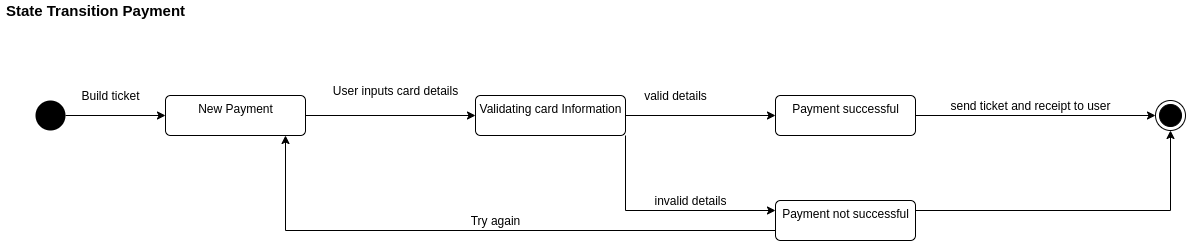

The diagram above was exported from draw.io. Its source (the exported page's mxGraphModel, read from the mxfile embedded in the PNG):
<mxGraphModel dx="1422" dy="936" grid="1" gridSize="10" guides="1" tooltips="1" connect="1" arrows="1" fold="1" page="1" pageScale="1" pageWidth="827" pageHeight="1169" math="0" shadow="0">
  <root>
    <mxCell id="0" />
    <mxCell id="1" parent="0" />
    <mxCell id="JzdtyxmZ-8y1fvmj4hlB-4" style="edgeStyle=orthogonalEdgeStyle;rounded=0;orthogonalLoop=1;jettySize=auto;html=1;exitX=1;exitY=0.5;exitDx=0;exitDy=0;entryX=0;entryY=0.5;entryDx=0;entryDy=0;" parent="1" source="JzdtyxmZ-8y1fvmj4hlB-1" target="JzdtyxmZ-8y1fvmj4hlB-2" edge="1">
      <mxGeometry relative="1" as="geometry" />
    </mxCell>
    <mxCell id="JzdtyxmZ-8y1fvmj4hlB-1" value="" style="ellipse;fillColor=#000000;strokeColor=none;" parent="1" vertex="1">
      <mxGeometry x="60" y="200" width="30" height="30" as="geometry" />
    </mxCell>
    <mxCell id="JzdtyxmZ-8y1fvmj4hlB-6" style="edgeStyle=orthogonalEdgeStyle;rounded=0;orthogonalLoop=1;jettySize=auto;html=1;exitX=1;exitY=0.5;exitDx=0;exitDy=0;entryX=0;entryY=0.5;entryDx=0;entryDy=0;" parent="1" source="JzdtyxmZ-8y1fvmj4hlB-2" target="JzdtyxmZ-8y1fvmj4hlB-5" edge="1">
      <mxGeometry relative="1" as="geometry" />
    </mxCell>
    <mxCell id="JzdtyxmZ-8y1fvmj4hlB-2" value="New Payment" style="html=1;align=center;verticalAlign=top;rounded=1;absoluteArcSize=1;arcSize=10;dashed=0;" parent="1" vertex="1">
      <mxGeometry x="190" y="195" width="140" height="40" as="geometry" />
    </mxCell>
    <mxCell id="JzdtyxmZ-8y1fvmj4hlB-14" style="edgeStyle=orthogonalEdgeStyle;rounded=0;orthogonalLoop=1;jettySize=auto;html=1;exitX=1;exitY=0.5;exitDx=0;exitDy=0;entryX=0;entryY=0.5;entryDx=0;entryDy=0;" parent="1" source="JzdtyxmZ-8y1fvmj4hlB-5" target="JzdtyxmZ-8y1fvmj4hlB-11" edge="1">
      <mxGeometry relative="1" as="geometry" />
    </mxCell>
    <mxCell id="JzdtyxmZ-8y1fvmj4hlB-22" style="edgeStyle=orthogonalEdgeStyle;rounded=0;orthogonalLoop=1;jettySize=auto;html=1;exitX=1;exitY=1;exitDx=0;exitDy=0;entryX=0;entryY=0.25;entryDx=0;entryDy=0;" parent="1" source="JzdtyxmZ-8y1fvmj4hlB-5" target="JzdtyxmZ-8y1fvmj4hlB-21" edge="1">
      <mxGeometry relative="1" as="geometry" />
    </mxCell>
    <mxCell id="JzdtyxmZ-8y1fvmj4hlB-5" value="Validating card Information" style="html=1;align=center;verticalAlign=top;rounded=1;absoluteArcSize=1;arcSize=10;dashed=0;" parent="1" vertex="1">
      <mxGeometry x="500" y="195" width="150" height="40" as="geometry" />
    </mxCell>
    <mxCell id="JzdtyxmZ-8y1fvmj4hlB-9" value="Build ticket" style="text;html=1;align=center;verticalAlign=middle;resizable=0;points=[];autosize=1;" parent="1" vertex="1">
      <mxGeometry x="100" y="185" width="70" height="20" as="geometry" />
    </mxCell>
    <mxCell id="JzdtyxmZ-8y1fvmj4hlB-10" value="User inputs card details" style="text;html=1;align=center;verticalAlign=middle;resizable=0;points=[];autosize=1;" parent="1" vertex="1">
      <mxGeometry x="350" y="180" width="140" height="20" as="geometry" />
    </mxCell>
    <mxCell id="JzdtyxmZ-8y1fvmj4hlB-20" style="edgeStyle=orthogonalEdgeStyle;rounded=0;orthogonalLoop=1;jettySize=auto;html=1;exitX=1;exitY=0.5;exitDx=0;exitDy=0;entryX=0;entryY=0.5;entryDx=0;entryDy=0;" parent="1" source="JzdtyxmZ-8y1fvmj4hlB-11" target="JzdtyxmZ-8y1fvmj4hlB-15" edge="1">
      <mxGeometry relative="1" as="geometry" />
    </mxCell>
    <mxCell id="JzdtyxmZ-8y1fvmj4hlB-11" value="Payment successful" style="html=1;align=center;verticalAlign=top;rounded=1;absoluteArcSize=1;arcSize=10;dashed=0;" parent="1" vertex="1">
      <mxGeometry x="800" y="195" width="140" height="40" as="geometry" />
    </mxCell>
    <mxCell id="JzdtyxmZ-8y1fvmj4hlB-13" value="valid details" style="text;html=1;align=center;verticalAlign=middle;resizable=0;points=[];autosize=1;" parent="1" vertex="1">
      <mxGeometry x="660" y="185" width="80" height="20" as="geometry" />
    </mxCell>
    <mxCell id="JzdtyxmZ-8y1fvmj4hlB-15" value="" style="ellipse;html=1;shape=endState;fillColor=#000000;strokeColor=#000000;" parent="1" vertex="1">
      <mxGeometry x="1180" y="200" width="30" height="30" as="geometry" />
    </mxCell>
    <mxCell id="JzdtyxmZ-8y1fvmj4hlB-18" value="send ticket and receipt to user" style="text;html=1;align=center;verticalAlign=middle;resizable=0;points=[];autosize=1;" parent="1" vertex="1">
      <mxGeometry x="965" y="195" width="180" height="20" as="geometry" />
    </mxCell>
    <mxCell id="JzdtyxmZ-8y1fvmj4hlB-23" style="edgeStyle=orthogonalEdgeStyle;rounded=0;orthogonalLoop=1;jettySize=auto;html=1;exitX=1;exitY=0.25;exitDx=0;exitDy=0;entryX=0.5;entryY=1;entryDx=0;entryDy=0;" parent="1" source="JzdtyxmZ-8y1fvmj4hlB-21" target="JzdtyxmZ-8y1fvmj4hlB-15" edge="1">
      <mxGeometry relative="1" as="geometry">
        <mxPoint x="1190" y="240" as="targetPoint" />
      </mxGeometry>
    </mxCell>
    <mxCell id="JzdtyxmZ-8y1fvmj4hlB-24" style="edgeStyle=orthogonalEdgeStyle;rounded=0;orthogonalLoop=1;jettySize=auto;html=1;exitX=0;exitY=0.75;exitDx=0;exitDy=0;" parent="1" source="JzdtyxmZ-8y1fvmj4hlB-21" edge="1">
      <mxGeometry relative="1" as="geometry">
        <mxPoint x="310" y="235" as="targetPoint" />
        <Array as="points">
          <mxPoint x="310" y="330" />
          <mxPoint x="310" y="235" />
        </Array>
      </mxGeometry>
    </mxCell>
    <mxCell id="JzdtyxmZ-8y1fvmj4hlB-21" value="Payment not successful" style="html=1;align=center;verticalAlign=top;rounded=1;absoluteArcSize=1;arcSize=10;dashed=0;" parent="1" vertex="1">
      <mxGeometry x="800" y="300" width="140" height="40" as="geometry" />
    </mxCell>
    <mxCell id="JzdtyxmZ-8y1fvmj4hlB-25" value="invalid details" style="text;html=1;align=center;verticalAlign=middle;resizable=0;points=[];autosize=1;" parent="1" vertex="1">
      <mxGeometry x="670" y="290" width="90" height="20" as="geometry" />
    </mxCell>
    <mxCell id="JzdtyxmZ-8y1fvmj4hlB-26" value="Try again" style="text;html=1;align=center;verticalAlign=middle;resizable=0;points=[];autosize=1;" parent="1" vertex="1">
      <mxGeometry x="485" y="310" width="70" height="20" as="geometry" />
    </mxCell>
    <mxCell id="JzdtyxmZ-8y1fvmj4hlB-27" value="&lt;font style=&quot;font-size: 15px&quot;&gt;&lt;b&gt;State Transition Payment&lt;/b&gt;&lt;/font&gt;" style="text;html=1;align=center;verticalAlign=middle;resizable=0;points=[];autosize=1;" parent="1" vertex="1">
      <mxGeometry x="25" y="100" width="190" height="20" as="geometry" />
    </mxCell>
  </root>
</mxGraphModel>